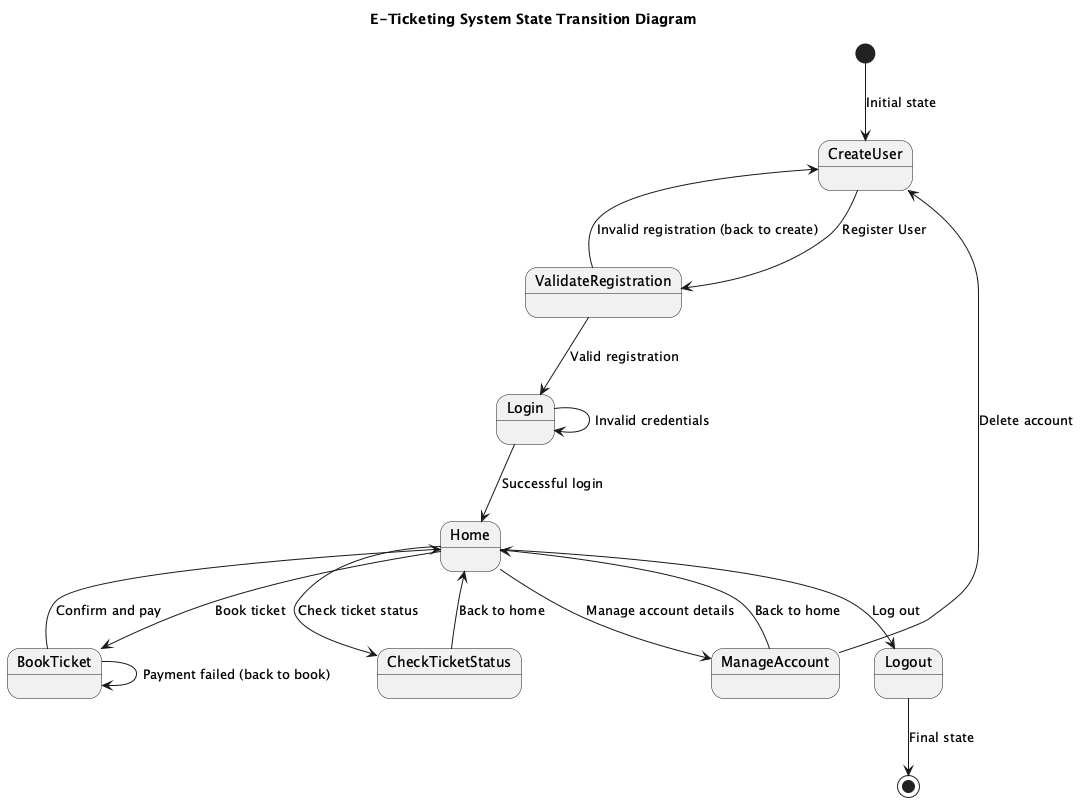

The diagram above was rendered by PlantUML. Its source (embedded in the PNG):
@startuml
title E-Ticketing System State Transition Diagram

state CreateUser
state ValidateRegistration
state Login
state Home <<entry point>>
state CheckTicketStatus
state BookTicket
state ManageAccount
state Logout

[*] --> CreateUser : Initial state

CreateUser --> ValidateRegistration : Register User
ValidateRegistration --> CreateUser : Invalid registration (back to create)
ValidateRegistration --> Login : Valid registration

Login --> Home : Successful login
Login --> Login : Invalid credentials

Home --> CheckTicketStatus : Check ticket status
Home --> BookTicket : Book ticket
Home --> ManageAccount : Manage account details
Home --> Logout : Log out

CheckTicketStatus --> Home : Back to home

BookTicket --> Home : Confirm and pay
BookTicket --> BookTicket : Payment failed (back to book)

ManageAccount --> Home : Back to home
ManageAccount --> CreateUser : Delete account

Logout --> [*] : Final state

@enduml